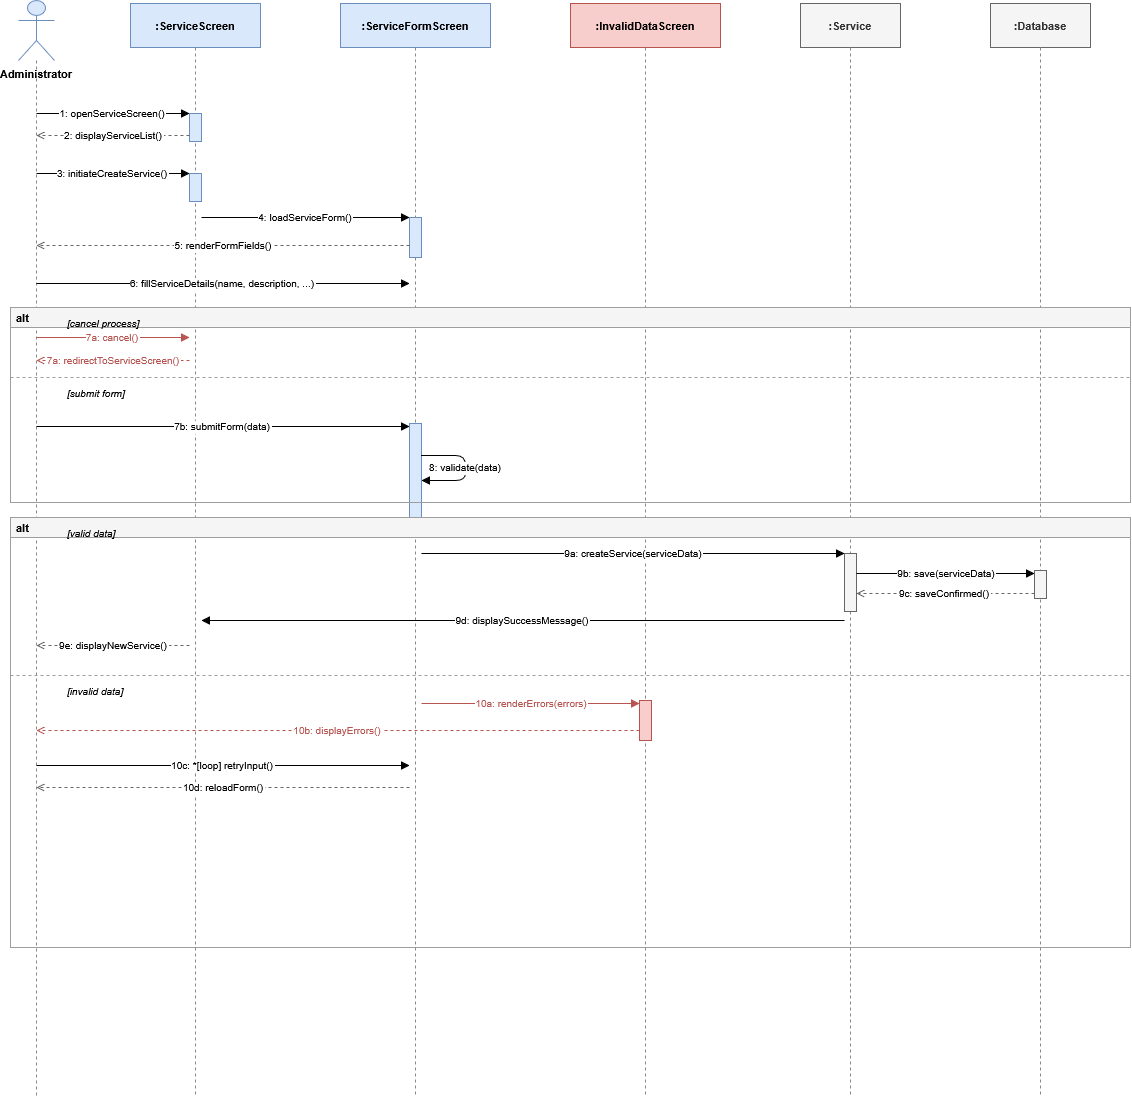

The diagram above was exported from draw.io. Its source (the exported page's mxGraphModel, read from the mxfile embedded in the PNG):
<mxGraphModel dx="2060" dy="1174" grid="0" gridSize="10" guides="1" tooltips="1" connect="1" arrows="1" fold="1" page="1" pageScale="1" pageWidth="1900" pageHeight="1300" math="0" shadow="0">
  <root>
    <mxCell id="0" />
    <mxCell id="1" parent="0" />
    <mxCell id="actor" parent="1" style="shape=umlActor;whiteSpace=wrap;html=1;fillColor=#dae8fc;strokeColor=#6c8ebf;fontSize=11;fontStyle=1;verticalLabelPosition=bottom;verticalAlign=top;labelPosition=center;align=center;" value="Administrator" vertex="1">
      <mxGeometry height="60" width="36" x="248" y="55" as="geometry" />
    </mxCell>
    <mxCell id="b_svc" parent="1" style="shape=mxgraph.uml.boundary;fontSize=11;fontStyle=1;fillColor=#dae8fc;strokeColor=#6c8ebf;" value=":ServiceScreen" vertex="1">
      <mxGeometry height="44" width="130" x="360" y="58" as="geometry" />
    </mxCell>
    <mxCell id="b_form" parent="1" style="shape=mxgraph.uml.boundary;fontSize=11;fontStyle=1;fillColor=#dae8fc;strokeColor=#6c8ebf;" value=":ServiceFormScreen" vertex="1">
      <mxGeometry height="44" width="150" x="570" y="58" as="geometry" />
    </mxCell>
    <mxCell id="b_invalid" parent="1" style="shape=mxgraph.uml.boundary;fontSize=11;fontStyle=1;fillColor=#f8cecc;strokeColor=#b85450;" value=":InvalidDataScreen" vertex="1">
      <mxGeometry height="44" width="150" x="800" y="58" as="geometry" />
    </mxCell>
    <mxCell id="e_svc" parent="1" style="shape=mxgraph.uml.entity;fontSize=11;fontStyle=1;fillColor=#f5f5f5;strokeColor=#666666;fontColor=#333333;" value=":Service" vertex="1">
      <mxGeometry height="44" width="100" x="1030" y="58" as="geometry" />
    </mxCell>
    <mxCell id="e_db" parent="1" style="shape=mxgraph.uml.entity;fontSize=11;fontStyle=1;fillColor=#f5f5f5;strokeColor=#666666;fontColor=#333333;" value=":Database" vertex="1">
      <mxGeometry height="44" width="100" x="1220" y="58" as="geometry" />
    </mxCell>
    <mxCell id="ll_actor" edge="1" parent="1" style="endArrow=none;dashed=1;strokeColor=#888888;" value="">
      <mxGeometry relative="1" as="geometry">
        <mxPoint x="266" y="115" as="sourcePoint" />
        <mxPoint x="266" y="1150" as="targetPoint" />
      </mxGeometry>
    </mxCell>
    <mxCell id="ll_bsvc" edge="1" parent="1" style="endArrow=none;dashed=1;strokeColor=#888888;" value="">
      <mxGeometry relative="1" as="geometry">
        <mxPoint x="425" y="102" as="sourcePoint" />
        <mxPoint x="425" y="1150" as="targetPoint" />
      </mxGeometry>
    </mxCell>
    <mxCell id="ll_bform" edge="1" parent="1" style="endArrow=none;dashed=1;strokeColor=#888888;" value="">
      <mxGeometry relative="1" as="geometry">
        <mxPoint x="645" y="102" as="sourcePoint" />
        <mxPoint x="645" y="1150" as="targetPoint" />
      </mxGeometry>
    </mxCell>
    <mxCell id="ll_binvalid" edge="1" parent="1" style="endArrow=none;dashed=1;strokeColor=#888888;" value="">
      <mxGeometry relative="1" as="geometry">
        <mxPoint x="875" y="102" as="sourcePoint" />
        <mxPoint x="875" y="1150" as="targetPoint" />
      </mxGeometry>
    </mxCell>
    <mxCell id="ll_esvc" edge="1" parent="1" style="endArrow=none;dashed=1;strokeColor=#888888;" value="">
      <mxGeometry relative="1" as="geometry">
        <mxPoint x="1080" y="102" as="sourcePoint" />
        <mxPoint x="1080" y="1150" as="targetPoint" />
      </mxGeometry>
    </mxCell>
    <mxCell id="ll_edb" edge="1" parent="1" style="endArrow=none;dashed=1;strokeColor=#888888;" value="">
      <mxGeometry relative="1" as="geometry">
        <mxPoint x="1270" y="102" as="sourcePoint" />
        <mxPoint x="1270" y="1150" as="targetPoint" />
      </mxGeometry>
    </mxCell>
    <mxCell id="act_bsvc1" parent="1" style="fillColor=#dae8fc;strokeColor=#6c8ebf;" value="" vertex="1">
      <mxGeometry height="28" width="12" x="419" y="168" as="geometry" />
    </mxCell>
    <mxCell id="act_bsvc2" parent="1" style="fillColor=#dae8fc;strokeColor=#6c8ebf;" value="" vertex="1">
      <mxGeometry height="28" width="12" x="419" y="228" as="geometry" />
    </mxCell>
    <mxCell id="act_bform1" parent="1" style="fillColor=#dae8fc;strokeColor=#6c8ebf;" value="" vertex="1">
      <mxGeometry height="40" width="12" x="639" y="272" as="geometry" />
    </mxCell>
    <mxCell id="act_bform2" parent="1" style="fillColor=#dae8fc;strokeColor=#6c8ebf;" value="" vertex="1">
      <mxGeometry height="95" width="12" x="639" y="478" as="geometry" />
    </mxCell>
    <mxCell id="act_esvc1" parent="1" style="fillColor=#f5f5f5;strokeColor=#666666;" value="" vertex="1">
      <mxGeometry height="58" width="12" x="1074" y="608" as="geometry" />
    </mxCell>
    <mxCell id="act_edb1" parent="1" style="fillColor=#f5f5f5;strokeColor=#666666;" value="" vertex="1">
      <mxGeometry height="28" width="12" x="1264" y="625" as="geometry" />
    </mxCell>
    <mxCell id="act_binv1" parent="1" style="fillColor=#f8cecc;strokeColor=#b85450;" value="" vertex="1">
      <mxGeometry height="40" width="12" x="869" y="755" as="geometry" />
    </mxCell>
    <mxCell id="m1" edge="1" parent="1" style="edgeStyle=orthogonalEdgeStyle;endArrow=block;endFill=1;strokeColor=#000000;fontSize=10;" value="1: openServiceScreen()">
      <mxGeometry relative="1" as="geometry">
        <mxPoint x="266" y="168" as="sourcePoint" />
        <mxPoint x="419" y="168" as="targetPoint" />
      </mxGeometry>
    </mxCell>
    <mxCell id="m2" edge="1" parent="1" style="edgeStyle=orthogonalEdgeStyle;endArrow=open;endFill=0;dashed=1;strokeColor=#666666;fontSize=10;" value="2: displayServiceList()">
      <mxGeometry relative="1" as="geometry">
        <mxPoint x="419" y="190" as="sourcePoint" />
        <mxPoint x="266" y="190" as="targetPoint" />
      </mxGeometry>
    </mxCell>
    <mxCell id="m3" edge="1" parent="1" style="edgeStyle=orthogonalEdgeStyle;endArrow=block;endFill=1;strokeColor=#000000;fontSize=10;" value="3: initiateCreateService()">
      <mxGeometry relative="1" as="geometry">
        <mxPoint x="266" y="228" as="sourcePoint" />
        <mxPoint x="419" y="228" as="targetPoint" />
      </mxGeometry>
    </mxCell>
    <mxCell id="m4" edge="1" parent="1" style="edgeStyle=orthogonalEdgeStyle;endArrow=block;endFill=1;strokeColor=#000000;fontSize=10;" value="4: loadServiceForm()">
      <mxGeometry relative="1" as="geometry">
        <mxPoint x="431" y="272" as="sourcePoint" />
        <mxPoint x="639" y="272" as="targetPoint" />
      </mxGeometry>
    </mxCell>
    <mxCell id="m5" edge="1" parent="1" style="edgeStyle=orthogonalEdgeStyle;endArrow=open;endFill=0;dashed=1;strokeColor=#666666;fontSize=10;" value="5: renderFormFields()">
      <mxGeometry relative="1" as="geometry">
        <mxPoint x="639" y="300" as="sourcePoint" />
        <mxPoint x="266" y="300" as="targetPoint" />
      </mxGeometry>
    </mxCell>
    <mxCell id="m6" edge="1" parent="1" style="edgeStyle=orthogonalEdgeStyle;endArrow=block;endFill=1;strokeColor=#000000;fontSize=10;" value="6: fillServiceDetails(name, description, ...)">
      <mxGeometry relative="1" as="geometry">
        <mxPoint x="266" y="338" as="sourcePoint" />
        <mxPoint x="639" y="338" as="targetPoint" />
      </mxGeometry>
    </mxCell>
    <mxCell id="alt1" parent="1" style="swimlane;startSize=20;fontStyle=1;align=left;fontSize=11;strokeColor=#9e9e9e;fillColor=#f5f5f5;spacingLeft=4;" value="alt" vertex="1">
      <mxGeometry height="195" width="1120" x="240" y="362" as="geometry" />
    </mxCell>
    <mxCell id="alt1_lab1" parent="1" style="text;html=1;strokeColor=none;fillColor=none;fontSize=10;fontStyle=2;align=left;" value="[cancel process]" vertex="1">
      <mxGeometry height="16" width="200" x="295" y="365" as="geometry" />
    </mxCell>
    <mxCell id="alt1_div" edge="1" parent="1" style="endArrow=none;dashed=1;strokeColor=#9e9e9e;" value="">
      <mxGeometry relative="1" as="geometry">
        <mxPoint x="240" y="432" as="sourcePoint" />
        <mxPoint x="1360" y="432" as="targetPoint" />
      </mxGeometry>
    </mxCell>
    <mxCell id="alt1_lab2" parent="1" style="text;html=1;strokeColor=none;fillColor=none;fontSize=10;fontStyle=2;align=left;" value="[submit form]" vertex="1">
      <mxGeometry height="16" width="200" x="295" y="435" as="geometry" />
    </mxCell>
    <mxCell id="m7a" edge="1" parent="1" style="edgeStyle=orthogonalEdgeStyle;endArrow=block;endFill=1;strokeColor=#b85450;fontColor=#b85450;fontSize=10;" value="7a: cancel()">
      <mxGeometry relative="1" as="geometry">
        <mxPoint x="266" y="392" as="sourcePoint" />
        <mxPoint x="419" y="392" as="targetPoint" />
      </mxGeometry>
    </mxCell>
    <mxCell id="m7a_r" edge="1" parent="1" style="edgeStyle=orthogonalEdgeStyle;endArrow=open;endFill=0;dashed=1;strokeColor=#b85450;fontColor=#b85450;fontSize=10;" value="7a: redirectToServiceScreen()">
      <mxGeometry relative="1" as="geometry">
        <mxPoint x="419" y="415" as="sourcePoint" />
        <mxPoint x="266" y="415" as="targetPoint" />
      </mxGeometry>
    </mxCell>
    <mxCell id="m7b" edge="1" parent="1" style="edgeStyle=orthogonalEdgeStyle;endArrow=block;endFill=1;strokeColor=#000000;fontSize=10;" value="7b: submitForm(data)">
      <mxGeometry relative="1" as="geometry">
        <mxPoint x="266" y="481" as="sourcePoint" />
        <mxPoint x="639" y="481" as="targetPoint" />
      </mxGeometry>
    </mxCell>
    <mxCell id="m8" edge="1" parent="1" style="edgeStyle=orthogonalEdgeStyle;endArrow=block;endFill=1;strokeColor=#000000;fontSize=10;" value="8: validate(data)">
      <mxGeometry relative="1" as="geometry">
        <Array as="points">
          <mxPoint x="695" y="510" />
          <mxPoint x="695" y="535" />
        </Array>
        <mxPoint x="651" y="510" as="sourcePoint" />
        <mxPoint x="651" y="535" as="targetPoint" />
      </mxGeometry>
    </mxCell>
    <mxCell id="alt2" parent="1" style="swimlane;startSize=20;fontStyle=1;align=left;fontSize=11;strokeColor=#9e9e9e;fillColor=#f5f5f5;spacingLeft=4;" value="alt" vertex="1">
      <mxGeometry height="430" width="1120" x="240" y="572" as="geometry" />
    </mxCell>
    <mxCell id="alt2_lab1" parent="1" style="text;html=1;strokeColor=none;fillColor=none;fontSize=10;fontStyle=2;align=left;" value="[valid data]" vertex="1">
      <mxGeometry height="16" width="200" x="295" y="575" as="geometry" />
    </mxCell>
    <mxCell id="alt2_div" edge="1" parent="1" style="endArrow=none;dashed=1;strokeColor=#9e9e9e;" value="">
      <mxGeometry relative="1" as="geometry">
        <mxPoint x="240" y="730" as="sourcePoint" />
        <mxPoint x="1360" y="730" as="targetPoint" />
      </mxGeometry>
    </mxCell>
    <mxCell id="alt2_lab2" parent="1" style="text;html=1;strokeColor=none;fillColor=none;fontSize=10;fontStyle=2;align=left;" value="[invalid data]" vertex="1">
      <mxGeometry height="16" width="200" x="295" y="733" as="geometry" />
    </mxCell>
    <mxCell id="m9a" edge="1" parent="1" style="edgeStyle=orthogonalEdgeStyle;endArrow=block;endFill=1;strokeColor=#000000;fontSize=10;" value="9a: createService(serviceData)">
      <mxGeometry relative="1" as="geometry">
        <mxPoint x="651" y="608" as="sourcePoint" />
        <mxPoint x="1074" y="608" as="targetPoint" />
      </mxGeometry>
    </mxCell>
    <mxCell id="m9b" edge="1" parent="1" style="edgeStyle=orthogonalEdgeStyle;endArrow=block;endFill=1;strokeColor=#000000;fontSize=10;" value="9b: save(serviceData)">
      <mxGeometry relative="1" as="geometry">
        <mxPoint x="1086" y="628" as="sourcePoint" />
        <mxPoint x="1264" y="628" as="targetPoint" />
      </mxGeometry>
    </mxCell>
    <mxCell id="m9c" edge="1" parent="1" style="edgeStyle=orthogonalEdgeStyle;endArrow=open;endFill=0;dashed=1;strokeColor=#666666;fontSize=10;" value="9c: saveConfirmed()">
      <mxGeometry relative="1" as="geometry">
        <mxPoint x="1264" y="648" as="sourcePoint" />
        <mxPoint x="1086" y="648" as="targetPoint" />
      </mxGeometry>
    </mxCell>
    <mxCell id="m9d" edge="1" parent="1" style="edgeStyle=orthogonalEdgeStyle;endArrow=block;endFill=1;strokeColor=#000000;fontSize=10;" value="9d: displaySuccessMessage()">
      <mxGeometry relative="1" as="geometry">
        <mxPoint x="1074" y="675" as="sourcePoint" />
        <mxPoint x="431" y="675" as="targetPoint" />
      </mxGeometry>
    </mxCell>
    <mxCell id="m9e" edge="1" parent="1" style="edgeStyle=orthogonalEdgeStyle;endArrow=open;endFill=0;dashed=1;strokeColor=#666666;fontSize=10;" value="9e: displayNewService()">
      <mxGeometry relative="1" as="geometry">
        <mxPoint x="419" y="700" as="sourcePoint" />
        <mxPoint x="266" y="700" as="targetPoint" />
      </mxGeometry>
    </mxCell>
    <mxCell id="m10a" edge="1" parent="1" style="edgeStyle=orthogonalEdgeStyle;endArrow=block;endFill=1;strokeColor=#b85450;fontColor=#b85450;fontSize=10;" value="10a: renderErrors(errors)">
      <mxGeometry relative="1" as="geometry">
        <mxPoint x="651" y="758" as="sourcePoint" />
        <mxPoint x="869" y="758" as="targetPoint" />
      </mxGeometry>
    </mxCell>
    <mxCell id="m10b" edge="1" parent="1" style="edgeStyle=orthogonalEdgeStyle;endArrow=open;endFill=0;dashed=1;strokeColor=#b85450;fontColor=#b85450;fontSize=10;" value="10b: displayErrors()">
      <mxGeometry relative="1" as="geometry">
        <mxPoint x="869" y="785" as="sourcePoint" />
        <mxPoint x="266" y="785" as="targetPoint" />
      </mxGeometry>
    </mxCell>
    <mxCell id="m10c" edge="1" parent="1" style="edgeStyle=orthogonalEdgeStyle;endArrow=block;endFill=1;strokeColor=#000000;fontSize=10;" value="10c: *[loop] retryInput()">
      <mxGeometry relative="1" as="geometry">
        <mxPoint x="266" y="820" as="sourcePoint" />
        <mxPoint x="639" y="820" as="targetPoint" />
      </mxGeometry>
    </mxCell>
    <mxCell id="m10d" edge="1" parent="1" style="edgeStyle=orthogonalEdgeStyle;endArrow=open;endFill=0;dashed=1;strokeColor=#666666;fontSize=10;" value="10d: reloadForm()">
      <mxGeometry relative="1" as="geometry">
        <mxPoint x="639" y="842" as="sourcePoint" />
        <mxPoint x="266" y="842" as="targetPoint" />
      </mxGeometry>
    </mxCell>
  </root>
</mxGraphModel>